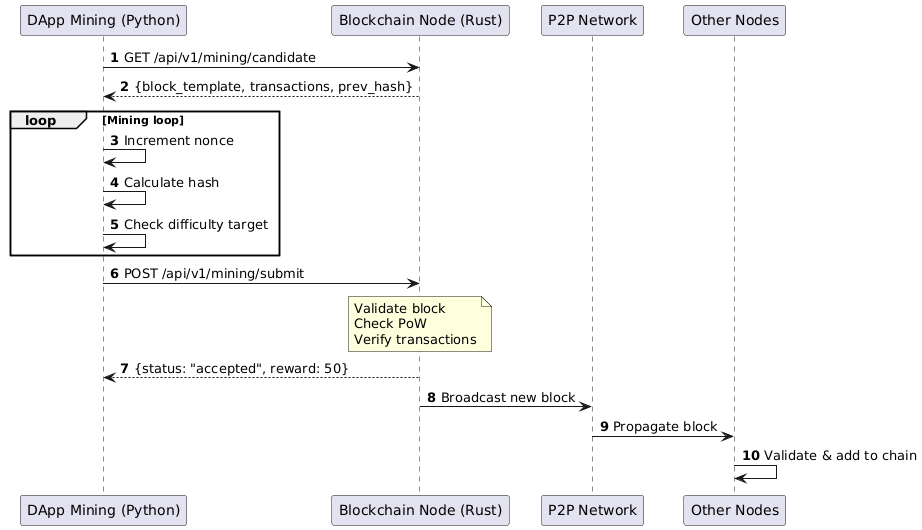

The diagram above was rendered by PlantUML. Its source (embedded in the PNG):
@startuml
autonumber
participant "DApp Mining (Python)" as DApp
participant "Blockchain Node (Rust)" as Node
participant "P2P Network" as P2P
participant "Other Nodes" as OtherNodes

DApp -> Node: GET /api/v1/mining/candidate
Node --> DApp: {block_template, transactions, prev_hash}

loop Mining loop
    DApp -> DApp: Increment nonce
    DApp -> DApp: Calculate hash
    DApp -> DApp: Check difficulty target
end

DApp -> Node: POST /api/v1/mining/submit
note over Node: Validate block\nCheck PoW\nVerify transactions
Node --> DApp: {status: "accepted", reward: 50}
Node -> P2P: Broadcast new block
P2P -> OtherNodes: Propagate block
OtherNodes -> OtherNodes: Validate & add to chain
@enduml